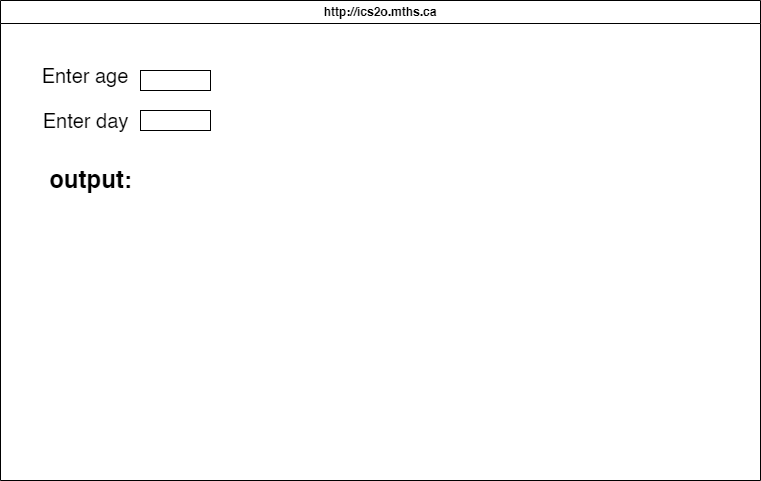

The diagram above was exported from draw.io. Its source (the exported page's mxGraphModel, read from the mxfile embedded in the PNG):
<mxGraphModel dx="1086" dy="757" grid="1" gridSize="10" guides="1" tooltips="1" connect="1" arrows="1" fold="1" page="1" pageScale="1" pageWidth="850" pageHeight="1100" math="0" shadow="0">
  <root>
    <mxCell id="0" />
    <mxCell id="1" parent="0" />
    <mxCell id="22" value="http://ics2o.mths.ca" style="swimlane;whiteSpace=wrap;html=1;" vertex="1" parent="1">
      <mxGeometry x="65" y="90" width="760" height="480" as="geometry" />
    </mxCell>
    <mxCell id="23" value="&lt;font style=&quot;font-size: 20px;&quot;&gt;Enter age&lt;/font&gt;" style="text;html=1;strokeColor=none;fillColor=none;align=center;verticalAlign=middle;whiteSpace=wrap;rounded=0;" vertex="1" parent="22">
      <mxGeometry x="40" y="60" width="90" height="30" as="geometry" />
    </mxCell>
    <mxCell id="24" value="" style="whiteSpace=wrap;html=1;fontSize=20;" vertex="1" parent="22">
      <mxGeometry x="140" y="70" width="70" height="20" as="geometry" />
    </mxCell>
    <mxCell id="25" value="Enter day" style="text;html=1;align=center;verticalAlign=middle;resizable=0;points=[];autosize=1;strokeColor=none;fillColor=none;fontSize=20;" vertex="1" parent="22">
      <mxGeometry x="30" y="100" width="110" height="40" as="geometry" />
    </mxCell>
    <mxCell id="26" value="" style="rounded=0;whiteSpace=wrap;html=1;fontSize=20;" vertex="1" parent="22">
      <mxGeometry x="140" y="110" width="70" height="20" as="geometry" />
    </mxCell>
    <mxCell id="28" value="output:" style="text;strokeColor=none;fillColor=none;html=1;fontSize=24;fontStyle=1;verticalAlign=middle;align=center;" vertex="1" parent="22">
      <mxGeometry x="40" y="160" width="100" height="40" as="geometry" />
    </mxCell>
  </root>
</mxGraphModel>